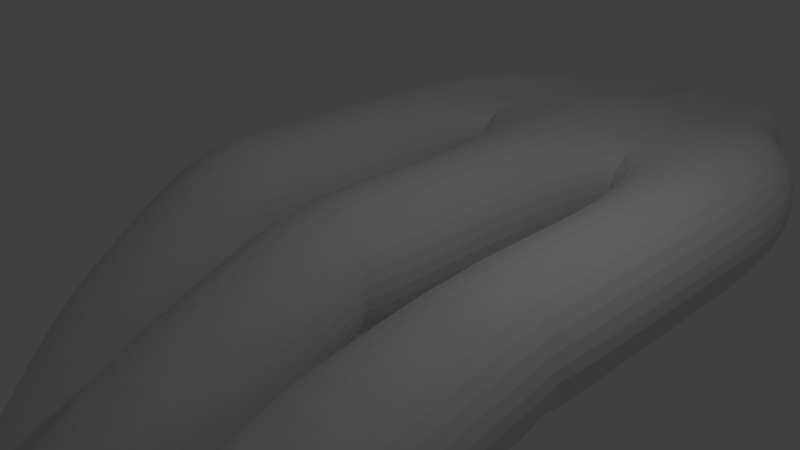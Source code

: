 # Source: LifeSteal.blend  (saved by Blender 2.79.0; exported with 4.5.12 LTS)
import bpy
from mathutils import Matrix  # noqa: F401  (used for matrix-valued properties, if any)

bpy.ops.wm.read_factory_settings(use_empty=True)
scene = bpy.context.scene
scene.name = 'Scene'

# ---- collections
col_collection_1 = bpy.data.collections.new('Collection 1'); scene.collection.children.link(col_collection_1)

# ---- world
world_world = bpy.data.worlds.new('World'); scene.world = world_world
world_world.color = (0.05088, 0.05088, 0.05088)
world_world.use_sun_shadow = False
world_world.sun_shadow_jitter_overblur = 0.0
world_world.cycles.sampling_method = 'MANUAL'

# ---- cameras
cam_camera = bpy.data.cameras.new('Camera')
cam_camera.clip_end = 100.0
cam_camera.lens = 35.0
cam_camera.sensor_width = 32.0
cam_camera.sensor_height = 18.0
cam_camera.ortho_scale = 7.314
cam_camera.dof.focus_distance = 0.0
cam_camera.dof.aperture_fstop = 128.0

# ---- lights
light_lamp = bpy.data.lights.new('Lamp', 'POINT')
light_lamp.transmission_factor = 0.0
light_lamp.cutoff_distance = 30.0
light_lamp.energy = 100.0
light_lamp.shadow_buffer_clip_start = 1.001
light_lamp.shadow_soft_size = 0.1
light_lamp.shadow_maximum_resolution = 0.006
light_lamp.use_absolute_resolution = True

# ---- meshes
me_cylinder_002 = bpy.data.meshes.new('Cylinder.002')
me_cylinder_002.from_pydata([(0.377, 1.0, -1.0), (0.377, -0.9027, 1.008), (1.59, 0.7071, -1.006), (1.084, -1.141, 0.9624), (1.59, -1.007e-08, -1.006), (1.377, -1.717, 0.8514), (1.59, -0.7071, -1.006), (1.084, -2.293, 0.7404), (0.377, -1.0, -1.0), (0.377, -2.531, 0.6944), (-0.3301, -0.7071, -1.0), (-0.3301, -2.293, 0.7404), (-0.623, 1.192e-08, -1.0), (-0.623, -1.717, 0.8514), (-0.3301, 0.7071, -1.0), (-0.3301, -1.141, 0.9624), (0.377, -10.72, 3.242), (0.377, 1.0, -0.6), (0.377, 1.0, -0.2), (0.377, 0.9147, 0.2), (0.377, -0.04421, 0.6827), (1.084, -0.2827, 0.6367), (1.024, 0.6468, 0.2), (1.084, 0.7071, -0.2), (1.084, 0.7071, -0.6), (1.377, -0.8585, 0.5257), (1.292, -3.935e-08, 0.2), (1.377, -4.371e-08, -0.2), (1.377, -4.371e-08, -0.6), (1.084, -1.434, 0.4147), (1.024, -0.6468, 0.2), (1.084, -0.7071, -0.2), (1.084, -0.7071, -0.6), (0.377, -1.673, 0.3687), (0.377, -0.9147, 0.2), (0.377, -1.0, -0.2), (0.377, -1.0, -0.6), (-0.3301, -1.434, 0.4147), (-0.2698, -0.6468, 0.2), (-0.3301, -0.7071, -0.2), (-0.3301, -0.7071, -0.6), (-0.623, -0.8585, 0.5257), (-0.5377, 1.154e-08, 0.2), (-0.623, 1.192e-08, -0.2), (-0.623, 1.192e-08, -0.6), (-0.3301, -0.2827, 0.6367), (-0.2698, 0.6468, 0.2), (-0.3301, 0.7071, -0.2), (-0.3301, 0.7071, -0.6), (5.298, 1.0, -1.0), (5.298, 0.5132, 1.033), (6.005, 0.7071, -1.0), (6.005, 0.2241, 1.02), (6.298, -4.325e-08, -1.0), (6.298, -0.4738, 0.9897), (6.005, -0.7071, -1.0), (6.005, -1.172, 0.959), (5.298, -1.0, -1.0), (5.298, -1.461, 0.9463), (4.051, -0.7071, -1.006), (4.591, -1.172, 0.959), (4.051, -9.84e-09, -1.006), (4.298, -0.4738, 0.9897), (4.051, 0.7071, -1.006), (4.591, 0.2241, 1.02), (5.675, -4.638, 4.211), (5.298, 1.0, -0.6), (5.298, 1.0, -0.2), (5.298, 0.9455, 0.2), (5.298, 0.7502, 0.6382), (6.005, 0.4611, 0.6255), (5.967, 0.6686, 0.2), (6.005, 0.7071, -0.2), (6.005, 0.7071, -0.6), (6.298, -0.2369, 0.5948), (6.244, -4.048e-08, 0.2), (6.298, -4.325e-08, -0.2), (6.298, -4.325e-08, -0.6), (6.005, -0.9349, 0.5642), (5.967, -0.6686, 0.2), (6.005, -0.7071, -0.2), (6.005, -0.7071, -0.6), (5.298, -1.224, 0.5515), (5.298, -0.9455, 0.2), (5.298, -1.0, -0.2), (5.298, -1.0, -0.6), (4.591, -0.9349, 0.5642), (4.63, -0.6686, 0.2), (4.591, -0.7071, -0.2), (4.591, -0.7071, -0.6), (4.298, -0.2369, 0.5948), (4.353, 1.212e-08, 0.2), (4.298, 1.239e-08, -0.2), (4.298, 1.239e-08, -0.6), (4.591, 0.4611, 0.6255), (4.63, 0.6686, 0.2), (4.591, 0.7071, -0.2), (4.591, 0.7071, -0.6), (2.803, 1.0, -1.011), (2.803, -0.306, 1.19), (-0.1742, -0.6722, -1.307), (3.51, -0.5764, 1.159), (-0.4526, -3.896e-08, -1.307), (3.803, -1.229, 1.086), (0.498, -0.9506, -1.307), (3.51, -1.882, 1.012), (2.803, -1.0, -1.011), (2.803, -2.153, 0.9821), (1.651, 0.6722, -1.313), (2.096, -1.882, 1.012), (1.651, -0.6722, -1.313), (1.803, -1.229, 1.086), (0.498, 0.9506, -1.307), (2.096, -0.5764, 1.159), (3.18, -8.426, 4.213), (2.803, 1.0, -0.5786), (2.803, 1.0, -0.1458), (2.803, 0.8951, 0.2869), (2.803, 0.3086, 0.7903), (3.51, 0.03821, 0.7599), (3.436, 0.6329, 0.2869), (3.51, 0.7071, -0.1458), (3.51, 0.7071, -0.5786), (3.803, -0.6146, 0.6864), (3.698, -2.792e-08, 0.2869), (3.803, -3.207e-08, -0.1458), (3.803, -3.207e-08, -0.5786), (3.51, -1.267, 0.613), (3.436, -0.6329, 0.2869), (3.51, -0.7071, -0.1458), (3.51, -0.7071, -0.5786), (2.803, -1.538, 0.5825), (2.803, -0.8951, 0.2869), (2.803, -1.0, -0.1458), (2.803, -1.0, -0.5786), (2.096, -1.267, 0.613), (2.17, -0.6329, 0.2869), (2.096, -0.7071, -0.1458), (2.096, -0.7071, -0.5786), (1.803, -0.6146, 0.6864), (1.908, 2.188e-08, 0.2869), (1.803, 2.357e-08, -0.1458), (1.803, 2.357e-08, -0.5786), (2.096, 0.03821, 0.7599), (2.17, 0.6329, 0.2869), (2.096, 0.7071, -0.1458), (2.096, 0.7071, -0.5786), (-0.1742, 0.6722, -1.307), (5.176, 0.9506, -1.307), (5.849, 0.6722, -1.307), (6.127, -9.141e-08, -1.307), (5.849, -0.6722, -1.307), (5.176, -0.9506, -1.307), (3.99, -0.6722, -1.313), (3.99, 0.6722, -1.313), (2.804, 0.9506, -1.318), (2.804, -0.9506, -1.318), (0.2874, -0.5689, -1.582), (0.05173, -8.541e-08, -1.582), (0.8563, -0.8045, -1.582), (1.832, 0.5689, -1.587), (1.832, -0.5689, -1.587), (0.8563, 0.8045, -1.582), (0.2874, 0.5689, -1.582), (4.816, 0.8045, -1.582), (5.385, 0.5689, -1.582), (5.62, -1.298e-07, -1.582), (5.385, -0.5689, -1.582), (4.816, -0.8045, -1.582), (3.812, -0.5689, -1.587), (3.812, 0.5689, -1.587), (2.808, 0.8045, -1.591), (2.808, -0.8045, -1.591), (1.219, -0.3604, -1.881), (1.069, -1.433e-07, -1.881), (1.579, -0.5097, -1.881), (2.197, 0.3604, -1.884), (2.197, -0.3604, -1.884), (1.579, 0.5097, -1.881), (1.219, 0.3604, -1.881), (4.088, 0.5097, -1.881), (4.448, 0.3604, -1.881), (4.597, -1.714e-07, -1.881), (4.448, -0.3604, -1.881), (4.088, -0.5097, -1.881), (3.452, -0.3604, -1.884), (3.452, 0.3604, -1.884), (2.816, 0.5097, -1.886), (2.816, -0.5097, -1.886), (1.219, -0.3604, -2.24), (1.069, -2.014e-07, -2.24), (1.579, -0.5097, -2.24), (2.197, 0.3604, -2.243), (2.197, -0.3604, -2.243), (1.579, 0.5097, -2.24), (1.219, 0.3604, -2.24), (4.088, 0.5097, -2.24), (4.448, 0.3604, -2.24), (4.597, -2.295e-07, -2.24), (4.448, -0.3604, -2.24), (4.088, -0.5097, -2.24), (3.452, -0.3604, -2.243), (3.452, 0.3604, -2.243), (2.816, 0.5097, -2.246), (2.816, -0.5097, -2.246), (5.298, 0.951, 0.3035), (6.005, 0.6619, 0.2908), (6.298, -0.03611, 0.2602), (6.005, -0.7341, 0.2295), (5.298, -1.023, 0.2169), (4.591, -0.7341, 0.2295), (4.298, -0.03611, 0.2602), (4.591, 0.6619, 0.2908), (5.298, 1.0, 0.1402), (6.005, 0.7071, 0.1402), (6.298, -4.325e-08, 0.1402), (6.005, -0.7071, 0.1402), (5.298, -1.0, 0.1402), (4.591, -0.7071, 0.1402), (4.298, 1.239e-08, 0.1402), (4.591, 0.7071, 0.1402), (2.803, 0.8508, 0.4379), (3.51, 0.5804, 0.4074), (3.803, -0.07242, 0.334), (3.51, -0.7253, 0.2605), (2.803, -0.9957, 0.2301), (2.096, -0.7253, 0.2605), (1.803, -0.07242, 0.334), (2.096, 0.5804, 0.4074), (2.803, 1.0, 0.2352), (3.51, 0.7071, 0.2352), (3.803, -3.207e-08, 0.2352), (3.51, -0.7071, 0.2352), (2.803, -1.0, 0.2352), (2.096, -0.7071, 0.2352), (1.803, 2.357e-08, 0.2352), (2.096, 0.7071, 0.2352), (0.377, 0.7407, 0.3849), (1.084, 0.5022, 0.3389), (1.377, -0.07354, 0.2279), (1.084, -0.6493, 0.1169), (0.377, -0.8878, 0.07091), (-0.3301, -0.6493, 0.1169), (-0.623, -0.07354, 0.2279), (-0.3301, 0.5022, 0.3389), (0.377, 1.0, 0.1667), (1.084, 0.7071, 0.1667), (1.377, -4.371e-08, 0.1667), (1.084, -0.7071, 0.1667), (0.377, -1.0, 0.1667), (-0.3301, -0.7071, 0.1667), (-0.623, 1.192e-08, 0.1667), (-0.3301, 0.7071, 0.1667)], [], [(20, 1, 3, 21), (21, 3, 5, 25), (25, 5, 7, 29), (29, 7, 9, 33), (33, 9, 11, 37), (37, 11, 13, 41), (41, 13, 15, 45), (45, 15, 1, 20), (1, 16, 5, 3), (13, 16, 1, 15), (9, 16, 13, 11), (7, 5, 16, 9), (14, 48, 17, 0), (48, 47, 18, 17), (252, 46, 19, 245), (244, 45, 20, 237), (12, 44, 48, 14), (44, 43, 47, 48), (251, 42, 46, 252), (243, 41, 45, 244), (10, 40, 44, 12), (40, 39, 43, 44), (250, 38, 42, 251), (242, 37, 41, 243), (8, 36, 40, 10), (36, 35, 39, 40), (249, 34, 38, 250), (241, 33, 37, 242), (6, 32, 36, 8), (32, 31, 35, 36), (248, 30, 34, 249), (240, 29, 33, 241), (4, 28, 32, 6), (28, 27, 31, 32), (247, 26, 30, 248), (239, 25, 29, 240), (2, 24, 28, 4), (24, 23, 27, 28), (246, 22, 26, 247), (238, 21, 25, 239), (0, 17, 24, 2), (17, 18, 23, 24), (245, 19, 22, 246), (237, 20, 21, 238), (69, 50, 52, 70), (70, 52, 54, 74), (74, 54, 56, 78), (78, 56, 58, 82), (82, 58, 60, 86), (86, 60, 62, 90), (90, 62, 64, 94), (94, 64, 50, 69), (50, 65, 54, 52), (62, 65, 50, 64), (58, 65, 62, 60), (56, 54, 65, 58), (63, 97, 66, 49), (97, 96, 67, 66), (220, 95, 68, 213), (212, 94, 69, 205), (61, 93, 97, 63), (93, 92, 96, 97), (219, 91, 95, 220), (211, 90, 94, 212), (59, 89, 93, 61), (89, 88, 92, 93), (218, 87, 91, 219), (210, 86, 90, 211), (57, 85, 89, 59), (85, 84, 88, 89), (217, 83, 87, 218), (209, 82, 86, 210), (55, 81, 85, 57), (81, 80, 84, 85), (216, 79, 83, 217), (208, 78, 82, 209), (53, 77, 81, 55), (77, 76, 80, 81), (215, 75, 79, 216), (207, 74, 78, 208), (51, 73, 77, 53), (73, 72, 76, 77), (214, 71, 75, 215), (206, 70, 74, 207), (49, 66, 73, 51), (66, 67, 72, 73), (213, 68, 71, 214), (205, 69, 70, 206), (118, 99, 101, 119), (119, 101, 103, 123), (123, 103, 105, 127), (127, 105, 107, 131), (131, 107, 109, 135), (135, 109, 111, 139), (139, 111, 113, 143), (143, 113, 99, 118), (99, 114, 103, 101), (111, 114, 99, 113), (107, 114, 111, 109), (105, 103, 114, 107), (2, 146, 115, 98), (146, 145, 116, 115), (236, 144, 117, 229), (228, 143, 118, 221), (4, 142, 146, 2), (142, 141, 145, 146), (235, 140, 144, 236), (227, 139, 143, 228), (6, 138, 142, 4), (138, 137, 141, 142), (234, 136, 140, 235), (226, 135, 139, 227), (106, 134, 138, 6), (134, 133, 137, 138), (233, 132, 136, 234), (225, 131, 135, 226), (59, 130, 134, 106), (130, 129, 133, 134), (232, 128, 132, 233), (224, 127, 131, 225), (61, 126, 130, 59), (126, 125, 129, 130), (231, 124, 128, 232), (223, 123, 127, 224), (63, 122, 126, 61), (122, 121, 125, 126), (230, 120, 124, 231), (222, 119, 123, 223), (98, 115, 122, 63), (115, 116, 121, 122), (229, 117, 120, 230), (221, 118, 119, 222), (6, 8, 104, 110), (53, 55, 151, 150), (63, 49, 148, 154), (106, 6, 110, 156), (49, 51, 149, 148), (12, 14, 147, 102), (8, 10, 100, 104), (55, 57, 152, 151), (98, 63, 154, 155), (2, 98, 155, 108), (51, 53, 150, 149), (14, 0, 112, 147), (0, 2, 108, 112), (10, 12, 102, 100), (57, 59, 153, 152), (59, 106, 156, 153), (153, 156, 172, 169), (148, 149, 165, 164), (155, 154, 170, 171), (100, 102, 158, 157), (108, 155, 171, 160), (149, 150, 166, 165), (110, 104, 159, 161), (156, 110, 161, 172), (112, 108, 160, 162), (150, 151, 167, 166), (147, 112, 162, 163), (151, 152, 168, 167), (102, 147, 163, 158), (104, 100, 157, 159), (152, 153, 169, 168), (154, 148, 164, 170), (159, 157, 173, 175), (168, 169, 185, 184), (157, 158, 174, 173), (170, 164, 180, 186), (158, 163, 179, 174), (169, 172, 188, 185), (161, 159, 175, 177), (171, 170, 186, 187), (162, 160, 176, 178), (160, 171, 187, 176), (165, 166, 182, 181), (163, 162, 178, 179), (172, 161, 177, 188), (166, 167, 183, 182), (164, 165, 181, 180), (167, 168, 184, 183), (181, 182, 198, 197), (179, 178, 194, 195), (188, 177, 193, 204), (182, 183, 199, 198), (180, 181, 197, 196), (183, 184, 200, 199), (175, 173, 189, 191), (184, 185, 201, 200), (173, 174, 190, 189), (186, 180, 196, 202), (174, 179, 195, 190), (185, 188, 204, 201), (177, 175, 191, 193), (187, 186, 202, 203), (178, 176, 192, 194), (176, 187, 203, 192), (194, 192, 203, 202, 196, 197, 198, 199, 200, 201, 204, 193, 191, 189, 190, 195), (68, 205, 206, 71), (71, 206, 207, 75), (75, 207, 208, 79), (79, 208, 209, 83), (83, 209, 210, 87), (87, 210, 211, 91), (91, 211, 212, 95), (95, 212, 205, 68), (67, 213, 214, 72), (72, 214, 215, 76), (76, 215, 216, 80), (80, 216, 217, 84), (84, 217, 218, 88), (88, 218, 219, 92), (92, 219, 220, 96), (96, 220, 213, 67), (117, 221, 222, 120), (120, 222, 223, 124), (124, 223, 224, 128), (128, 224, 225, 132), (132, 225, 226, 136), (136, 226, 227, 140), (140, 227, 228, 144), (144, 228, 221, 117), (116, 229, 230, 121), (121, 230, 231, 125), (125, 231, 232, 129), (129, 232, 233, 133), (133, 233, 234, 137), (137, 234, 235, 141), (141, 235, 236, 145), (145, 236, 229, 116), (19, 237, 238, 22), (22, 238, 239, 26), (26, 239, 240, 30), (30, 240, 241, 34), (34, 241, 242, 38), (38, 242, 243, 42), (42, 243, 244, 46), (46, 244, 237, 19), (18, 245, 246, 23), (23, 246, 247, 27), (27, 247, 248, 31), (31, 248, 249, 35), (35, 249, 250, 39), (39, 250, 251, 43), (43, 251, 252, 47), (47, 252, 245, 18)])
me_cylinder_002.use_remesh_preserve_volume = False
me_cylinder_002.use_remesh_preserve_attributes = False
me_cylinder_002.use_mirror_vertex_groups = False
me_cylinder_002.update()

# ---- objects
ob_cylinder_002 = bpy.data.objects.new('Cylinder.002', me_cylinder_002)
ob_lamp = bpy.data.objects.new('Lamp', light_lamp)
ob_camera = bpy.data.objects.new('Camera', cam_camera)

# ---- transforms, parenting, visibility, modifiers, constraints
ob_cylinder_002.location = (-2.803, 0.2607, 0.004569)
ob_cylinder_002.rotation_euler = (1.571, -0.0, 0.0)
ob_cylinder_002.scale = (1.0, 1.0, 3.697)
ob_cylinder_002.lineart.crease_threshold = 0.0
_m = ob_cylinder_002.modifiers.new('Subsurf', 'SUBSURF')
_m.uv_smooth = 'PRESERVE_CORNERS'
_m.quality = 2
_m.levels = 2
_m.show_only_control_edges = False
ob_lamp.location = (4.076, 1.005, 5.904)
ob_lamp.rotation_euler = (0.6503, 0.05522, 1.866)
ob_lamp.lock_rotations_4d = False
ob_lamp.empty_display_type = 'ARROWS'
ob_lamp.color = (0.0, 0.0, 0.0, 0.0)
ob_lamp.lineart.crease_threshold = 0.0
ob_camera.location = (7.481, -6.508, 5.344)
ob_camera.rotation_euler = (1.109, 0.0, 0.8149)
ob_camera.lock_rotations_4d = False
ob_camera.empty_display_type = 'ARROWS'
ob_camera.color = (0.0, 0.0, 0.0, 0.0)
ob_camera.display_type = 'WIRE'
ob_camera.lineart.crease_threshold = 0.0

# ---- collection membership
col_collection_1.objects.link(ob_cylinder_002)
col_collection_1.objects.link(ob_lamp)
col_collection_1.objects.link(ob_camera)

# ---- scene / render settings (as saved in the file)
scene.camera = ob_camera
scene.frame_start = 1; scene.frame_end = 250; scene.frame_set(1)
scene.render.engine = 'BLENDER_EEVEE_NEXT'
scene.render.resolution_percentage = 50
scene.render.dither_intensity = 0.0
scene.cycles.use_denoising = False
scene.cycles.samples = 128
scene.cycles.sampling_pattern = 'TABULATED_SOBOL'
scene.cycles.use_adaptive_sampling = False
scene.cycles.use_light_tree = False
scene.cycles.blur_glossy = 0.0
scene.cycles.sample_clamp_indirect = 0.0
scene.view_settings.view_transform = 'Standard'
bpy.context.view_layer.update()
